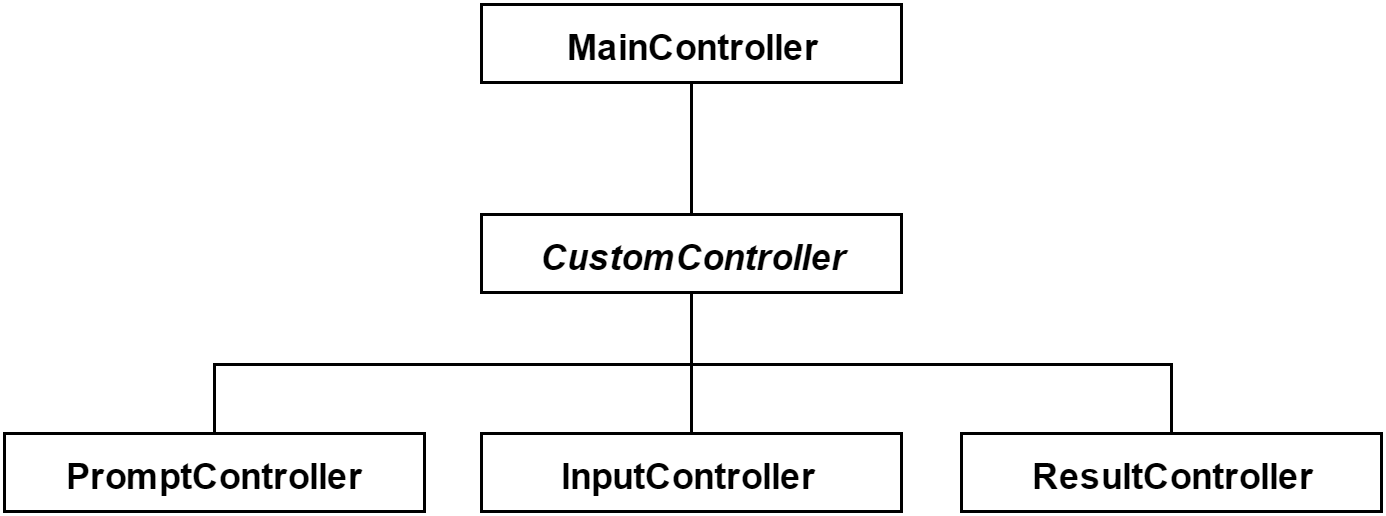

The diagram above was exported from draw.io. Its source (the exported page's mxGraphModel, read from the mxfile embedded in the PNG):
<mxGraphModel dx="1282" dy="576" grid="1" gridSize="10" guides="1" tooltips="1" connect="1" arrows="1" fold="1" page="1" pageScale="1" pageWidth="850" pageHeight="1100" background="#ffffff" math="0" shadow="0">
  <root>
    <mxCell id="0" />
    <mxCell id="1" parent="0" />
    <mxCell id="6edf91ae0029d9c8-16" style="edgeStyle=orthogonalEdgeStyle;rounded=0;html=1;exitX=0.5;exitY=1;entryX=0.5;entryY=0;startArrow=none;startFill=0;startSize=12;endArrow=none;endFill=0;jettySize=auto;orthogonalLoop=1;" edge="1" parent="1" source="6edf91ae0029d9c8-1" target="6edf91ae0029d9c8-13">
      <mxGeometry relative="1" as="geometry" />
    </mxCell>
    <mxCell id="6edf91ae0029d9c8-1" value="MainController" style="swimlane;html=1;fontStyle=1;align=center;verticalAlign=top;childLayout=stackLayout;horizontal=1;startSize=26;horizontalStack=0;resizeParent=1;resizeLast=0;collapsible=1;marginBottom=0;swimlaneFillColor=#ffffff;strokeWidth=1;" vertex="1" collapsed="1" parent="1">
      <mxGeometry x="339" y="180" width="140" height="26" as="geometry">
        <mxRectangle x="130" y="132" width="160" height="90" as="alternateBounds" />
      </mxGeometry>
    </mxCell>
    <mxCell id="6edf91ae0029d9c8-2" value="" style="line;html=1;strokeWidth=1;fillColor=none;align=left;verticalAlign=middle;spacingTop=-1;spacingLeft=3;spacingRight=3;rotatable=0;labelPosition=right;points=[];portConstraint=eastwest;" vertex="1" parent="6edf91ae0029d9c8-1">
      <mxGeometry y="26" width="140" height="8" as="geometry" />
    </mxCell>
    <mxCell id="6edf91ae0029d9c8-3" value="+ start(stage Stage): void" style="text;html=1;strokeColor=none;fillColor=none;align=left;verticalAlign=top;spacingLeft=4;spacingRight=4;whiteSpace=wrap;overflow=hidden;rotatable=0;points=[[0,0.5],[1,0.5]];portConstraint=eastwest;" vertex="1" parent="6edf91ae0029d9c8-1">
      <mxGeometry y="34" width="140" height="56" as="geometry" />
    </mxCell>
    <mxCell id="6edf91ae0029d9c8-4" value="PromptController" style="swimlane;html=1;fontStyle=1;align=center;verticalAlign=top;childLayout=stackLayout;horizontal=1;startSize=26;horizontalStack=0;resizeParent=1;resizeLast=0;collapsible=1;marginBottom=0;swimlaneFillColor=#ffffff;strokeWidth=1;" vertex="1" collapsed="1" parent="1">
      <mxGeometry x="180" y="323" width="140" height="26" as="geometry">
        <mxRectangle x="130" y="132" width="160" height="90" as="alternateBounds" />
      </mxGeometry>
    </mxCell>
    <mxCell id="6edf91ae0029d9c8-5" value="" style="line;html=1;strokeWidth=1;fillColor=none;align=left;verticalAlign=middle;spacingTop=-1;spacingLeft=3;spacingRight=3;rotatable=0;labelPosition=right;points=[];portConstraint=eastwest;" vertex="1" parent="6edf91ae0029d9c8-4">
      <mxGeometry y="26" width="140" height="8" as="geometry" />
    </mxCell>
    <mxCell id="6edf91ae0029d9c8-6" value="+ start(stage Stage): void" style="text;html=1;strokeColor=none;fillColor=none;align=left;verticalAlign=top;spacingLeft=4;spacingRight=4;whiteSpace=wrap;overflow=hidden;rotatable=0;points=[[0,0.5],[1,0.5]];portConstraint=eastwest;" vertex="1" parent="6edf91ae0029d9c8-4">
      <mxGeometry y="34" width="140" height="56" as="geometry" />
    </mxCell>
    <mxCell id="6edf91ae0029d9c8-18" style="edgeStyle=orthogonalEdgeStyle;rounded=0;html=1;exitX=0.5;exitY=0;entryX=0.5;entryY=1;startArrow=none;startFill=0;startSize=12;endArrow=none;endFill=0;jettySize=auto;orthogonalLoop=1;" edge="1" parent="1" source="6edf91ae0029d9c8-7" target="6edf91ae0029d9c8-13">
      <mxGeometry relative="1" as="geometry" />
    </mxCell>
    <mxCell id="6edf91ae0029d9c8-7" value="InputController" style="swimlane;html=1;fontStyle=1;align=center;verticalAlign=top;childLayout=stackLayout;horizontal=1;startSize=26;horizontalStack=0;resizeParent=1;resizeLast=0;collapsible=1;marginBottom=0;swimlaneFillColor=#ffffff;strokeWidth=1;" vertex="1" collapsed="1" parent="1">
      <mxGeometry x="339" y="323" width="140" height="26" as="geometry">
        <mxRectangle x="130" y="132" width="160" height="90" as="alternateBounds" />
      </mxGeometry>
    </mxCell>
    <mxCell id="6edf91ae0029d9c8-8" value="" style="line;html=1;strokeWidth=1;fillColor=none;align=left;verticalAlign=middle;spacingTop=-1;spacingLeft=3;spacingRight=3;rotatable=0;labelPosition=right;points=[];portConstraint=eastwest;" vertex="1" parent="6edf91ae0029d9c8-7">
      <mxGeometry y="26" width="140" height="8" as="geometry" />
    </mxCell>
    <mxCell id="6edf91ae0029d9c8-9" value="+ start(stage Stage): void" style="text;html=1;strokeColor=none;fillColor=none;align=left;verticalAlign=top;spacingLeft=4;spacingRight=4;whiteSpace=wrap;overflow=hidden;rotatable=0;points=[[0,0.5],[1,0.5]];portConstraint=eastwest;" vertex="1" parent="6edf91ae0029d9c8-7">
      <mxGeometry y="34" width="140" height="56" as="geometry" />
    </mxCell>
    <mxCell id="6edf91ae0029d9c8-19" style="edgeStyle=orthogonalEdgeStyle;rounded=0;html=1;exitX=0.5;exitY=0;entryX=0.5;entryY=1;startArrow=none;startFill=0;startSize=12;endArrow=none;endFill=0;jettySize=auto;orthogonalLoop=1;" edge="1" parent="1" source="6edf91ae0029d9c8-10" target="6edf91ae0029d9c8-13">
      <mxGeometry relative="1" as="geometry" />
    </mxCell>
    <mxCell id="6edf91ae0029d9c8-10" value="ResultController" style="swimlane;html=1;fontStyle=1;align=center;verticalAlign=top;childLayout=stackLayout;horizontal=1;startSize=26;horizontalStack=0;resizeParent=1;resizeLast=0;collapsible=1;marginBottom=0;swimlaneFillColor=#ffffff;strokeWidth=1;" vertex="1" collapsed="1" parent="1">
      <mxGeometry x="499" y="323" width="140" height="26" as="geometry">
        <mxRectangle x="130" y="132" width="160" height="90" as="alternateBounds" />
      </mxGeometry>
    </mxCell>
    <mxCell id="6edf91ae0029d9c8-11" value="" style="line;html=1;strokeWidth=1;fillColor=none;align=left;verticalAlign=middle;spacingTop=-1;spacingLeft=3;spacingRight=3;rotatable=0;labelPosition=right;points=[];portConstraint=eastwest;" vertex="1" parent="6edf91ae0029d9c8-10">
      <mxGeometry y="26" width="140" height="8" as="geometry" />
    </mxCell>
    <mxCell id="6edf91ae0029d9c8-12" value="+ start(stage Stage): void" style="text;html=1;strokeColor=none;fillColor=none;align=left;verticalAlign=top;spacingLeft=4;spacingRight=4;whiteSpace=wrap;overflow=hidden;rotatable=0;points=[[0,0.5],[1,0.5]];portConstraint=eastwest;" vertex="1" parent="6edf91ae0029d9c8-10">
      <mxGeometry y="34" width="140" height="56" as="geometry" />
    </mxCell>
    <mxCell id="6edf91ae0029d9c8-17" style="edgeStyle=orthogonalEdgeStyle;rounded=0;html=1;exitX=0.5;exitY=1;entryX=0.5;entryY=0;startArrow=none;startFill=0;startSize=12;endArrow=none;endFill=0;jettySize=auto;orthogonalLoop=1;" edge="1" parent="1" source="6edf91ae0029d9c8-13" target="6edf91ae0029d9c8-4">
      <mxGeometry relative="1" as="geometry" />
    </mxCell>
    <mxCell id="6edf91ae0029d9c8-13" value="&lt;i&gt;CustomController&lt;/i&gt;" style="swimlane;html=1;fontStyle=1;align=center;verticalAlign=top;childLayout=stackLayout;horizontal=1;startSize=26;horizontalStack=0;resizeParent=1;resizeLast=0;collapsible=1;marginBottom=0;swimlaneFillColor=#ffffff;strokeWidth=1;" vertex="1" collapsed="1" parent="1">
      <mxGeometry x="339" y="250" width="140" height="26" as="geometry">
        <mxRectangle x="130" y="132" width="160" height="90" as="alternateBounds" />
      </mxGeometry>
    </mxCell>
    <mxCell id="6edf91ae0029d9c8-14" value="" style="line;html=1;strokeWidth=1;fillColor=none;align=left;verticalAlign=middle;spacingTop=-1;spacingLeft=3;spacingRight=3;rotatable=0;labelPosition=right;points=[];portConstraint=eastwest;" vertex="1" parent="6edf91ae0029d9c8-13">
      <mxGeometry y="26" width="140" height="8" as="geometry" />
    </mxCell>
    <mxCell id="6edf91ae0029d9c8-15" value="+ start(stage Stage): void" style="text;html=1;strokeColor=none;fillColor=none;align=left;verticalAlign=top;spacingLeft=4;spacingRight=4;whiteSpace=wrap;overflow=hidden;rotatable=0;points=[[0,0.5],[1,0.5]];portConstraint=eastwest;" vertex="1" parent="6edf91ae0029d9c8-13">
      <mxGeometry y="34" width="140" height="56" as="geometry" />
    </mxCell>
  </root>
</mxGraphModel>